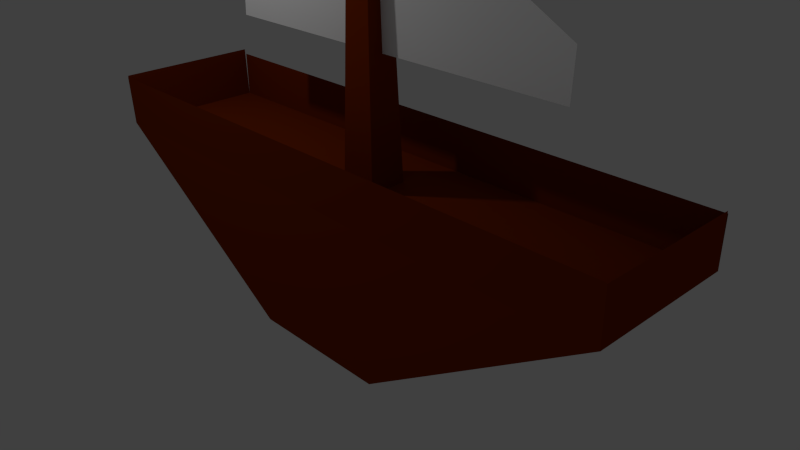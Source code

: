 # Source: fishingboat1.blend  (saved by Blender 2.73.0; exported with 4.5.12 LTS)
import bpy
from mathutils import Matrix  # noqa: F401  (used for matrix-valued properties, if any)

bpy.ops.wm.read_factory_settings(use_empty=True)
scene = bpy.context.scene
scene.name = 'Scene'

# ---- collections
col_collection_1 = bpy.data.collections.new('Collection 1'); scene.collection.children.link(col_collection_1)

# ---- materials (node trees are filled in below, after node groups)
mat_material_001 = bpy.data.materials.new('Material.001')
mat_material_001.alpha_threshold = 0.0
mat_material_001.use_transparent_shadow = False
mat_material_001.diffuse_color = (1.0, 1.0, 1.0, 1.0)
mat_material_001.roughness = 0.5
mat_material_001.specular_intensity = 1.0
mat_material_002 = bpy.data.materials.new('Material.002')
mat_material_002.alpha_threshold = 0.0
mat_material_002.use_transparent_shadow = False
mat_material_002.diffuse_color = (0.2203, 0.02596, 0.0008421, 1.0)
mat_material_002.roughness = 0.5

# ---- material node trees

# ---- world
world_world = bpy.data.worlds.new('World'); scene.world = world_world
world_world.color = (0.05088, 0.05088, 0.05088)
world_world.use_sun_shadow = False
world_world.sun_shadow_jitter_overblur = 0.0
world_world.cycles.sampling_method = 'MANUAL'
world_world.cycles.sample_map_resolution = 256

# ---- cameras
cam_camera = bpy.data.cameras.new('Camera')
cam_camera.clip_end = 100.0
cam_camera.lens = 35.0
cam_camera.sensor_width = 32.0
cam_camera.sensor_height = 18.0
cam_camera.ortho_scale = 7.314
cam_camera.dof.focus_distance = 0.0
cam_camera.dof.aperture_fstop = 128.0

# ---- lights
light_lamp = bpy.data.lights.new('Lamp', 'POINT')
light_lamp.transmission_factor = 0.0
light_lamp.cutoff_distance = 30.0
light_lamp.energy = 100.0
light_lamp.shadow_buffer_clip_start = 1.001
light_lamp.shadow_soft_size = 0.1
light_lamp.shadow_maximum_resolution = 0.006
light_lamp.use_absolute_resolution = True
light_lamp.cycles.use_multiple_importance_sampling = False

# ---- meshes
me_plane = bpy.data.meshes.new('Plane')
me_plane.from_pydata([(-2.543, -1.022, -0.0216), (2.76, -0.9754, 0.02464), (-2.522, -0.5177, -0.0216), (2.779, -0.367, 0.02464), (-0.0504, -0.9999, 0.0001337), (-0.05275, 1.167, 0.0001337)], [], [(4, 1, 3, 5), (0, 4, 5, 2)])
me_plane.materials.append(mat_material_001)
me_plane.use_remesh_preserve_volume = False
me_plane.use_remesh_preserve_attributes = False
me_plane.use_mirror_vertex_groups = False
me_plane.update()
me_cube_001 = bpy.data.meshes.new('Cube.001')
me_cube_001.from_pydata([(-1.0, -1.0, -1.0), (-1.0, 1.0, -1.0), (1.0, 1.0, -1.0), (1.0, -1.0, -1.0), (-0.5551, -0.5551, 1.0), (-0.5551, 0.5551, 1.0), (0.5551, 0.5551, 1.0), (0.5551, -0.5551, 1.0)], [], [(4, 5, 1, 0), (5, 6, 2, 1), (6, 7, 3, 2), (7, 4, 0, 3), (0, 1, 2, 3), (7, 6, 5, 4)])
me_cube_001.materials.append(mat_material_002)
me_cube_001.use_remesh_preserve_volume = False
me_cube_001.use_remesh_preserve_attributes = False
me_cube_001.use_mirror_vertex_groups = False
me_cube_001.update()
me_cube = bpy.data.meshes.new('Cube')
me_cube.from_pydata([(1.0, 1.0, -1.0), (1.0, -1.0, -1.0), (-1.0, -1.0, -1.0), (-1.0, 1.0, -1.0), (4.082, 1.0, 1.0), (4.082, -1.0, 1.0), (-4.082, -1.0, 1.0), (-4.082, 1.0, 1.0), (4.09, -1.025, 1.694), (-4.074, -1.025, 1.694), (4.085, 0.9999, 1.64), (-4.078, 0.9999, 1.64), (4.077, 1.001, 1.669), (4.077, -0.9994, 1.669), (-4.073, -1.022, 1.717), (-4.073, 0.9777, 1.717)], [], [(0, 1, 2, 3), (4, 7, 6, 5), (0, 4, 5, 1), (1, 5, 6, 2), (2, 6, 7, 3), (4, 0, 3, 7), (6, 5, 8, 9), (4, 7, 11, 10), (5, 4, 12, 13), (7, 6, 14, 15)])
me_cube.materials.append(mat_material_002)
me_cube.use_remesh_preserve_volume = False
me_cube.use_remesh_preserve_attributes = False
me_cube.use_mirror_x = True
me_cube.update()

# ---- objects
ob_plane = bpy.data.objects.new('Plane', me_plane)
ob_cube_001 = bpy.data.objects.new('Cube.001', me_cube_001)
ob_cube = bpy.data.objects.new('Cube', me_cube)
ob_lamp = bpy.data.objects.new('Lamp', light_lamp)
ob_camera = bpy.data.objects.new('Camera', cam_camera)

# ---- transforms, parenting, visibility, modifiers, constraints
ob_plane.location = (0.07635, 0.03071, 3.658)
ob_plane.rotation_euler = (1.571, 0.014, 0.014)
ob_plane.lineart.crease_threshold = 0.0
ob_cube_001.location = (0.004855, 0.03331, 2.758)
ob_cube_001.scale = (0.2622, 0.2622, 1.933)
ob_cube_001.lineart.crease_threshold = 0.0
ob_cube.location = (0.0, 0.0, 0.0)
ob_cube.lock_rotations_4d = False
ob_cube.empty_display_type = 'ARROWS'
ob_cube.lineart.crease_threshold = 0.0
ob_cube.use_mesh_mirror_x = True
ob_lamp.location = (-2.377, -2.08, 5.904)
ob_lamp.rotation_euler = (0.6503, 0.05522, 1.866)
ob_lamp.lock_rotations_4d = False
ob_lamp.empty_display_type = 'ARROWS'
ob_lamp.color = (0.0, 0.0, 0.0, 0.0)
ob_lamp.lineart.crease_threshold = 0.0
ob_camera.location = (7.481, -6.508, 5.344)
ob_camera.rotation_euler = (1.109, 0.01082, 0.8149)
ob_camera.lock_rotations_4d = False
ob_camera.empty_display_type = 'ARROWS'
ob_camera.color = (0.0, 0.0, 0.0, 0.0)
ob_camera.display_type = 'WIRE'
ob_camera.lineart.crease_threshold = 0.0

# ---- collection membership
col_collection_1.objects.link(ob_plane)
col_collection_1.objects.link(ob_cube_001)
col_collection_1.objects.link(ob_cube)
col_collection_1.objects.link(ob_lamp)
col_collection_1.objects.link(ob_camera)

# ---- scene / render settings (as saved in the file)
scene.camera = ob_camera
scene.frame_start = 1; scene.frame_end = 250; scene.frame_set(1)
scene.render.engine = 'BLENDER_EEVEE_NEXT'
scene.render.resolution_percentage = 50
scene.render.dither_intensity = 0.0
scene.cycles.use_denoising = False
scene.cycles.samples = 10
scene.cycles.sampling_pattern = 'TABULATED_SOBOL'
scene.cycles.light_sampling_threshold = 0.0
scene.cycles.use_adaptive_sampling = False
scene.cycles.use_light_tree = False
scene.cycles.blur_glossy = 0.0
scene.cycles.pixel_filter_type = 'GAUSSIAN'
scene.cycles.sample_clamp_indirect = 0.0
scene.view_settings.view_transform = 'Standard'
bpy.context.view_layer.update()
